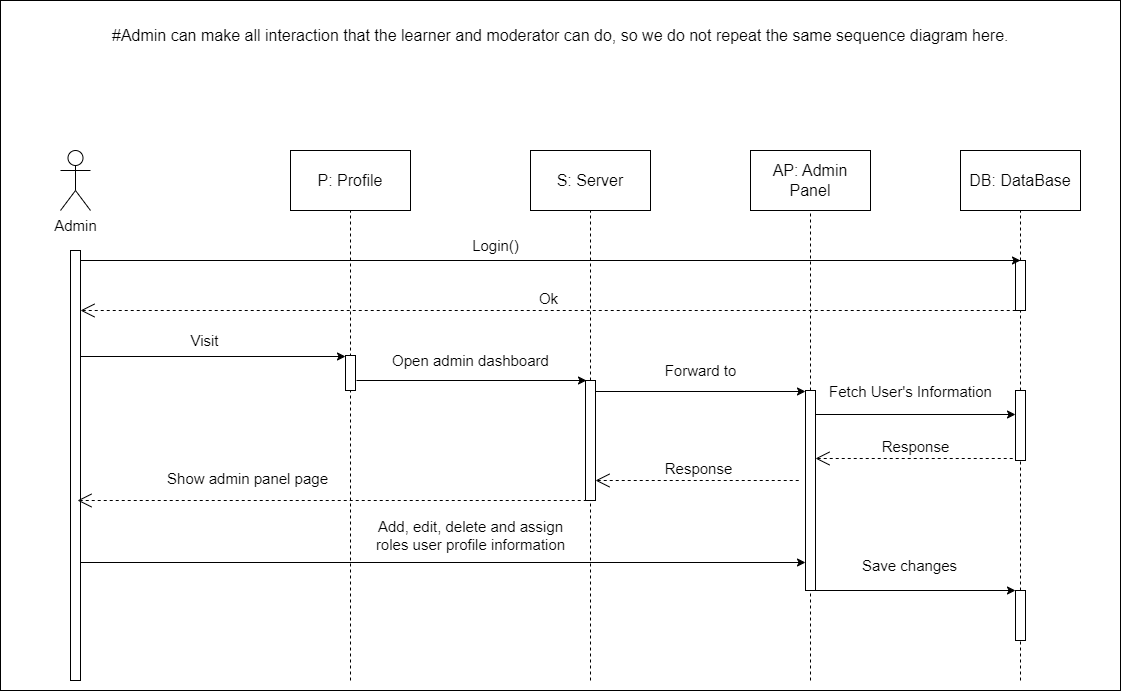

The diagram above was exported from draw.io. Its source (the exported page's mxGraphModel, read from the mxfile embedded in the PNG):
<mxGraphModel dx="1350" dy="2165" grid="1" gridSize="10" guides="1" tooltips="1" connect="1" arrows="1" fold="1" page="1" pageScale="1" pageWidth="850" pageHeight="1100" math="0" shadow="0">
  <root>
    <mxCell id="0" />
    <mxCell id="1" parent="0" />
    <mxCell id="X4Z8TYaFLwfdYG6ohv90-1" value="&lt;font style=&quot;font-size: 15px;&quot;&gt;Admin&lt;/font&gt;" style="shape=umlActor;verticalLabelPosition=bottom;verticalAlign=top;html=1;outlineConnect=0;" parent="1" vertex="1">
      <mxGeometry x="1010" y="-210" width="30" height="60" as="geometry" />
    </mxCell>
    <mxCell id="X4Z8TYaFLwfdYG6ohv90-2" value="" style="html=1;points=[];perimeter=orthogonalPerimeter;outlineConnect=0;targetShapes=umlLifeline;portConstraint=eastwest;newEdgeStyle={&quot;edgeStyle&quot;:&quot;elbowEdgeStyle&quot;,&quot;elbow&quot;:&quot;vertical&quot;,&quot;curved&quot;:0,&quot;rounded&quot;:0};" parent="1" vertex="1">
      <mxGeometry x="1020" y="-110" width="10" height="430" as="geometry" />
    </mxCell>
    <mxCell id="X4Z8TYaFLwfdYG6ohv90-37" value="&lt;font style=&quot;font-size: 16px;&quot;&gt;S: Server&lt;/font&gt;" style="rounded=0;whiteSpace=wrap;html=1;" parent="1" vertex="1">
      <mxGeometry x="1480" y="-210" width="120" height="60" as="geometry" />
    </mxCell>
    <mxCell id="X4Z8TYaFLwfdYG6ohv90-40" value="" style="endArrow=none;dashed=1;html=1;rounded=0;entryX=0.5;entryY=1;entryDx=0;entryDy=0;" parent="1" target="X4Z8TYaFLwfdYG6ohv90-37" edge="1">
      <mxGeometry width="50" height="50" relative="1" as="geometry">
        <mxPoint x="1540" y="320" as="sourcePoint" />
        <mxPoint x="1540" y="-10" as="targetPoint" />
      </mxGeometry>
    </mxCell>
    <mxCell id="X4Z8TYaFLwfdYG6ohv90-44" value="&lt;font style=&quot;font-size: 16px;&quot;&gt;DB: DataBase&lt;/font&gt;" style="rounded=0;whiteSpace=wrap;html=1;" parent="1" vertex="1">
      <mxGeometry x="1910" y="-210" width="120" height="60" as="geometry" />
    </mxCell>
    <mxCell id="X4Z8TYaFLwfdYG6ohv90-45" value="" style="endArrow=none;dashed=1;html=1;rounded=0;entryX=0.5;entryY=1;entryDx=0;entryDy=0;" parent="1" source="kwJyGYVaLi6ujafBOb3v-1" target="X4Z8TYaFLwfdYG6ohv90-44" edge="1">
      <mxGeometry width="50" height="50" relative="1" as="geometry">
        <mxPoint x="1970" y="770" as="sourcePoint" />
        <mxPoint x="1969.41" as="targetPoint" />
      </mxGeometry>
    </mxCell>
    <mxCell id="X4Z8TYaFLwfdYG6ohv90-63" value="&lt;font style=&quot;font-size: 16px;&quot;&gt;P: Profile&lt;/font&gt;" style="rounded=0;whiteSpace=wrap;html=1;" parent="1" vertex="1">
      <mxGeometry x="1240" y="-210" width="120" height="60" as="geometry" />
    </mxCell>
    <mxCell id="X4Z8TYaFLwfdYG6ohv90-64" value="" style="endArrow=none;dashed=1;html=1;rounded=0;entryX=0.5;entryY=1;entryDx=0;entryDy=0;" parent="1" target="X4Z8TYaFLwfdYG6ohv90-63" edge="1">
      <mxGeometry width="50" height="50" relative="1" as="geometry">
        <mxPoint x="1300" y="320" as="sourcePoint" />
        <mxPoint x="1299.6" y="-30" as="targetPoint" />
      </mxGeometry>
    </mxCell>
    <mxCell id="kwJyGYVaLi6ujafBOb3v-2" value="" style="endArrow=none;dashed=1;html=1;rounded=0;entryX=0.5;entryY=1;entryDx=0;entryDy=0;" parent="1" source="99uidBDtthfRhTj5TtLj-3" target="kwJyGYVaLi6ujafBOb3v-1" edge="1">
      <mxGeometry width="50" height="50" relative="1" as="geometry">
        <mxPoint x="1970" y="1010" as="sourcePoint" />
        <mxPoint x="1970" y="-150" as="targetPoint" />
      </mxGeometry>
    </mxCell>
    <mxCell id="kwJyGYVaLi6ujafBOb3v-1" value="" style="html=1;points=[];perimeter=orthogonalPerimeter;outlineConnect=0;targetShapes=umlLifeline;portConstraint=eastwest;newEdgeStyle={&quot;edgeStyle&quot;:&quot;elbowEdgeStyle&quot;,&quot;elbow&quot;:&quot;vertical&quot;,&quot;curved&quot;:0,&quot;rounded&quot;:0};" parent="1" vertex="1">
      <mxGeometry x="1965" y="-100" width="10" height="50" as="geometry" />
    </mxCell>
    <mxCell id="kwJyGYVaLi6ujafBOb3v-3" value="" style="endArrow=classic;html=1;rounded=0;entryX=0.5;entryY=0;entryDx=0;entryDy=0;entryPerimeter=0;" parent="1" source="X4Z8TYaFLwfdYG6ohv90-2" target="kwJyGYVaLi6ujafBOb3v-1" edge="1">
      <mxGeometry width="50" height="50" relative="1" as="geometry">
        <mxPoint x="320" y="-100" as="sourcePoint" />
        <mxPoint x="1811.7777054398148" y="-100" as="targetPoint" />
      </mxGeometry>
    </mxCell>
    <mxCell id="kwJyGYVaLi6ujafBOb3v-4" value="&lt;div style=&quot;text-align: center;&quot;&gt;&lt;br&gt;&lt;/div&gt;" style="text;whiteSpace=wrap;html=1;" parent="1" vertex="1">
      <mxGeometry x="1070" y="-130" width="450" height="40" as="geometry" />
    </mxCell>
    <mxCell id="kwJyGYVaLi6ujafBOb3v-5" value="&lt;font style=&quot;font-size: 15px;&quot;&gt;Ok&lt;/font&gt;" style="edgeStyle=none;html=1;startArrow=open;endArrow=none;startSize=12;verticalAlign=bottom;dashed=1;labelBackgroundColor=none;rounded=0;" parent="1" source="X4Z8TYaFLwfdYG6ohv90-2" target="kwJyGYVaLi6ujafBOb3v-1" edge="1">
      <mxGeometry width="160" relative="1" as="geometry">
        <mxPoint x="1650" y="-50" as="sourcePoint" />
        <mxPoint x="1810" y="-50" as="targetPoint" />
      </mxGeometry>
    </mxCell>
    <mxCell id="-0oECuwbYgyJ-j25362z-1" value="&lt;font style=&quot;font-size: 16px;&quot;&gt;#Admin can make all interaction that the learner and moderator can do, so we do not repeat the same sequence diagram here.&lt;/font&gt;" style="text;html=1;align=left;verticalAlign=middle;whiteSpace=wrap;rounded=0;" parent="1" vertex="1">
      <mxGeometry x="1060" y="-350" width="920" height="50" as="geometry" />
    </mxCell>
    <mxCell id="fcMQSPTviFJdZy0DlyCx-1" value="&lt;span style=&quot;font-size: 15px;&quot;&gt;Login()&lt;/span&gt;" style="text;html=1;align=center;verticalAlign=middle;resizable=0;points=[];autosize=1;strokeColor=none;fillColor=none;" parent="1" vertex="1">
      <mxGeometry x="1410" y="-130" width="70" height="30" as="geometry" />
    </mxCell>
    <mxCell id="fcMQSPTviFJdZy0DlyCx-2" value="" style="html=1;points=[];perimeter=orthogonalPerimeter;outlineConnect=0;targetShapes=umlLifeline;portConstraint=eastwest;newEdgeStyle={&quot;edgeStyle&quot;:&quot;elbowEdgeStyle&quot;,&quot;elbow&quot;:&quot;vertical&quot;,&quot;curved&quot;:0,&quot;rounded&quot;:0};" parent="1" vertex="1">
      <mxGeometry x="1295" y="-5" width="10" height="35" as="geometry" />
    </mxCell>
    <mxCell id="fcMQSPTviFJdZy0DlyCx-3" value="" style="endArrow=classic;html=1;rounded=0;" parent="1" edge="1">
      <mxGeometry width="50" height="50" relative="1" as="geometry">
        <mxPoint x="1030" y="-3.9999999999997726" as="sourcePoint" />
        <mxPoint x="1295" y="-3.9999999999997726" as="targetPoint" />
      </mxGeometry>
    </mxCell>
    <mxCell id="fcMQSPTviFJdZy0DlyCx-4" value="&lt;span style=&quot;font-size: 15px;&quot;&gt;Visit&lt;/span&gt;" style="text;html=1;align=center;verticalAlign=middle;resizable=0;points=[];autosize=1;strokeColor=none;fillColor=none;" parent="1" vertex="1">
      <mxGeometry x="1129" y="-35" width="50" height="30" as="geometry" />
    </mxCell>
    <mxCell id="99uidBDtthfRhTj5TtLj-2" value="" style="html=1;points=[];perimeter=orthogonalPerimeter;outlineConnect=0;targetShapes=umlLifeline;portConstraint=eastwest;newEdgeStyle={&quot;edgeStyle&quot;:&quot;elbowEdgeStyle&quot;,&quot;elbow&quot;:&quot;vertical&quot;,&quot;curved&quot;:0,&quot;rounded&quot;:0};" parent="1" vertex="1">
      <mxGeometry x="1535" y="20" width="10" height="120" as="geometry" />
    </mxCell>
    <mxCell id="99uidBDtthfRhTj5TtLj-4" value="" style="endArrow=none;dashed=1;html=1;rounded=0;entryX=0.5;entryY=1;entryDx=0;entryDy=0;" parent="1" target="99uidBDtthfRhTj5TtLj-3" edge="1" source="qunyRIJ5k3NEBpdDrQxJ-19">
      <mxGeometry width="50" height="50" relative="1" as="geometry">
        <mxPoint x="1970" y="390" as="sourcePoint" />
        <mxPoint x="1820" y="-50" as="targetPoint" />
      </mxGeometry>
    </mxCell>
    <mxCell id="99uidBDtthfRhTj5TtLj-3" value="" style="html=1;points=[];perimeter=orthogonalPerimeter;outlineConnect=0;targetShapes=umlLifeline;portConstraint=eastwest;newEdgeStyle={&quot;edgeStyle&quot;:&quot;elbowEdgeStyle&quot;,&quot;elbow&quot;:&quot;vertical&quot;,&quot;curved&quot;:0,&quot;rounded&quot;:0};" parent="1" vertex="1">
      <mxGeometry x="1965" y="30" width="10" height="70" as="geometry" />
    </mxCell>
    <mxCell id="qunyRIJ5k3NEBpdDrQxJ-1" value="&lt;font style=&quot;font-size: 16px;&quot;&gt;AP: Admin Panel&lt;/font&gt;" style="rounded=0;whiteSpace=wrap;html=1;" vertex="1" parent="1">
      <mxGeometry x="1700" y="-210" width="120" height="60" as="geometry" />
    </mxCell>
    <mxCell id="qunyRIJ5k3NEBpdDrQxJ-2" value="" style="endArrow=none;dashed=1;html=1;rounded=0;entryX=0.5;entryY=1;entryDx=0;entryDy=0;" edge="1" parent="1" source="qunyRIJ5k3NEBpdDrQxJ-5" target="qunyRIJ5k3NEBpdDrQxJ-1">
      <mxGeometry width="50" height="50" relative="1" as="geometry">
        <mxPoint x="1760" y="641.0526315789474" as="sourcePoint" />
        <mxPoint x="1980" y="-140" as="targetPoint" />
      </mxGeometry>
    </mxCell>
    <mxCell id="qunyRIJ5k3NEBpdDrQxJ-3" value="" style="endArrow=classic;html=1;rounded=0;" edge="1" parent="1">
      <mxGeometry width="50" height="50" relative="1" as="geometry">
        <mxPoint x="1306" y="20" as="sourcePoint" />
        <mxPoint x="1535.9999999999998" y="20" as="targetPoint" />
      </mxGeometry>
    </mxCell>
    <mxCell id="qunyRIJ5k3NEBpdDrQxJ-4" value="&lt;span style=&quot;font-size: 15px;&quot;&gt;Open admin dashboard&lt;/span&gt;" style="text;html=1;align=center;verticalAlign=middle;resizable=0;points=[];autosize=1;strokeColor=none;fillColor=none;" vertex="1" parent="1">
      <mxGeometry x="1330" y="-15" width="180" height="30" as="geometry" />
    </mxCell>
    <mxCell id="qunyRIJ5k3NEBpdDrQxJ-6" value="" style="endArrow=none;dashed=1;html=1;rounded=0;entryX=0.5;entryY=1;entryDx=0;entryDy=0;" edge="1" parent="1" target="qunyRIJ5k3NEBpdDrQxJ-5">
      <mxGeometry width="50" height="50" relative="1" as="geometry">
        <mxPoint x="1760" y="320" as="sourcePoint" />
        <mxPoint x="1760" y="-150" as="targetPoint" />
      </mxGeometry>
    </mxCell>
    <mxCell id="qunyRIJ5k3NEBpdDrQxJ-5" value="" style="html=1;points=[];perimeter=orthogonalPerimeter;outlineConnect=0;targetShapes=umlLifeline;portConstraint=eastwest;newEdgeStyle={&quot;edgeStyle&quot;:&quot;elbowEdgeStyle&quot;,&quot;elbow&quot;:&quot;vertical&quot;,&quot;curved&quot;:0,&quot;rounded&quot;:0};" vertex="1" parent="1">
      <mxGeometry x="1755" y="30" width="10" height="200" as="geometry" />
    </mxCell>
    <mxCell id="qunyRIJ5k3NEBpdDrQxJ-7" value="" style="endArrow=classic;html=1;rounded=0;" edge="1" parent="1" source="99uidBDtthfRhTj5TtLj-2">
      <mxGeometry width="50" height="50" relative="1" as="geometry">
        <mxPoint x="1580" y="30" as="sourcePoint" />
        <mxPoint x="1755" y="31" as="targetPoint" />
      </mxGeometry>
    </mxCell>
    <mxCell id="qunyRIJ5k3NEBpdDrQxJ-8" value="&lt;span style=&quot;font-size: 15px;&quot;&gt;Forward to&lt;/span&gt;" style="text;html=1;align=center;verticalAlign=middle;resizable=0;points=[];autosize=1;strokeColor=none;fillColor=none;" vertex="1" parent="1">
      <mxGeometry x="1600" y="-5" width="100" height="30" as="geometry" />
    </mxCell>
    <mxCell id="qunyRIJ5k3NEBpdDrQxJ-9" value="" style="endArrow=classic;html=1;rounded=0;" edge="1" parent="1">
      <mxGeometry width="50" height="50" relative="1" as="geometry">
        <mxPoint x="1765" y="54" as="sourcePoint" />
        <mxPoint x="1965" y="54" as="targetPoint" />
      </mxGeometry>
    </mxCell>
    <mxCell id="qunyRIJ5k3NEBpdDrQxJ-10" value="&lt;span style=&quot;font-size: 15px;&quot;&gt;Fetch User's Information&lt;/span&gt;" style="text;html=1;align=center;verticalAlign=middle;resizable=0;points=[];autosize=1;strokeColor=none;fillColor=none;" vertex="1" parent="1">
      <mxGeometry x="1765" y="16" width="190" height="30" as="geometry" />
    </mxCell>
    <mxCell id="qunyRIJ5k3NEBpdDrQxJ-11" value="&lt;font style=&quot;font-size: 15px;&quot;&gt;Response&lt;/font&gt;" style="edgeStyle=none;html=1;startArrow=open;endArrow=none;startSize=12;verticalAlign=bottom;dashed=1;labelBackgroundColor=none;rounded=0;" edge="1" parent="1">
      <mxGeometry width="160" relative="1" as="geometry">
        <mxPoint x="1765" y="98" as="sourcePoint" />
        <mxPoint x="1965" y="98" as="targetPoint" />
      </mxGeometry>
    </mxCell>
    <mxCell id="qunyRIJ5k3NEBpdDrQxJ-12" value="&lt;span style=&quot;font-size: 15px;&quot;&gt;Response&lt;/span&gt;" style="edgeStyle=none;html=1;startArrow=open;endArrow=none;startSize=12;verticalAlign=bottom;dashed=1;labelBackgroundColor=none;rounded=0;" edge="1" parent="1" source="99uidBDtthfRhTj5TtLj-2">
      <mxGeometry width="160" relative="1" as="geometry">
        <mxPoint x="1590" y="120" as="sourcePoint" />
        <mxPoint x="1750" y="120" as="targetPoint" />
      </mxGeometry>
    </mxCell>
    <mxCell id="qunyRIJ5k3NEBpdDrQxJ-13" value="&lt;span style=&quot;font-size: 15px;&quot;&gt;Show admin panel page&lt;/span&gt;" style="edgeStyle=none;html=1;startArrow=open;endArrow=none;startSize=12;verticalAlign=bottom;dashed=1;labelBackgroundColor=none;rounded=0;entryX=0.5;entryY=1;entryDx=0;entryDy=0;entryPerimeter=0;" edge="1" parent="1">
      <mxGeometry x="-0.3333" y="10" width="160" relative="1" as="geometry">
        <mxPoint x="1027" y="140" as="sourcePoint" />
        <mxPoint x="1537" y="140" as="targetPoint" />
        <mxPoint as="offset" />
      </mxGeometry>
    </mxCell>
    <mxCell id="qunyRIJ5k3NEBpdDrQxJ-17" value="" style="endArrow=classic;html=1;rounded=0;" edge="1" parent="1">
      <mxGeometry width="50" height="50" relative="1" as="geometry">
        <mxPoint x="1030" y="202" as="sourcePoint" />
        <mxPoint x="1755" y="202" as="targetPoint" />
      </mxGeometry>
    </mxCell>
    <mxCell id="qunyRIJ5k3NEBpdDrQxJ-18" value="&lt;span style=&quot;font-size: 15px;&quot;&gt;Add, edit, delete and assign &lt;br&gt;roles user profile information&lt;/span&gt;" style="text;html=1;align=center;verticalAlign=middle;resizable=0;points=[];autosize=1;strokeColor=none;fillColor=none;" vertex="1" parent="1">
      <mxGeometry x="1315" y="150" width="210" height="50" as="geometry" />
    </mxCell>
    <mxCell id="qunyRIJ5k3NEBpdDrQxJ-20" value="" style="endArrow=none;dashed=1;html=1;rounded=0;entryX=0.5;entryY=1;entryDx=0;entryDy=0;" edge="1" parent="1" target="qunyRIJ5k3NEBpdDrQxJ-19">
      <mxGeometry width="50" height="50" relative="1" as="geometry">
        <mxPoint x="1970" y="320" as="sourcePoint" />
        <mxPoint x="1970" y="100" as="targetPoint" />
      </mxGeometry>
    </mxCell>
    <mxCell id="qunyRIJ5k3NEBpdDrQxJ-19" value="" style="html=1;points=[];perimeter=orthogonalPerimeter;outlineConnect=0;targetShapes=umlLifeline;portConstraint=eastwest;newEdgeStyle={&quot;edgeStyle&quot;:&quot;elbowEdgeStyle&quot;,&quot;elbow&quot;:&quot;vertical&quot;,&quot;curved&quot;:0,&quot;rounded&quot;:0};" vertex="1" parent="1">
      <mxGeometry x="1965" y="230" width="10" height="50" as="geometry" />
    </mxCell>
    <mxCell id="qunyRIJ5k3NEBpdDrQxJ-21" value="" style="endArrow=classic;html=1;rounded=0;" edge="1" parent="1">
      <mxGeometry width="50" height="50" relative="1" as="geometry">
        <mxPoint x="1765" y="230" as="sourcePoint" />
        <mxPoint x="1965" y="230" as="targetPoint" />
      </mxGeometry>
    </mxCell>
    <mxCell id="qunyRIJ5k3NEBpdDrQxJ-22" value="&lt;div style=&quot;text-align: center;&quot;&gt;&lt;span style=&quot;font-size: 15px; text-wrap: nowrap;&quot;&gt;Save changes&lt;/span&gt;&lt;br&gt;&lt;/div&gt;" style="text;whiteSpace=wrap;html=1;" vertex="1" parent="1">
      <mxGeometry x="1810" y="190" width="120" height="30" as="geometry" />
    </mxCell>
    <mxCell id="qunyRIJ5k3NEBpdDrQxJ-23" value="" style="rounded=0;whiteSpace=wrap;html=1;fillColor=none;" vertex="1" parent="1">
      <mxGeometry x="950" y="-360" width="1120" height="690" as="geometry" />
    </mxCell>
  </root>
</mxGraphModel>